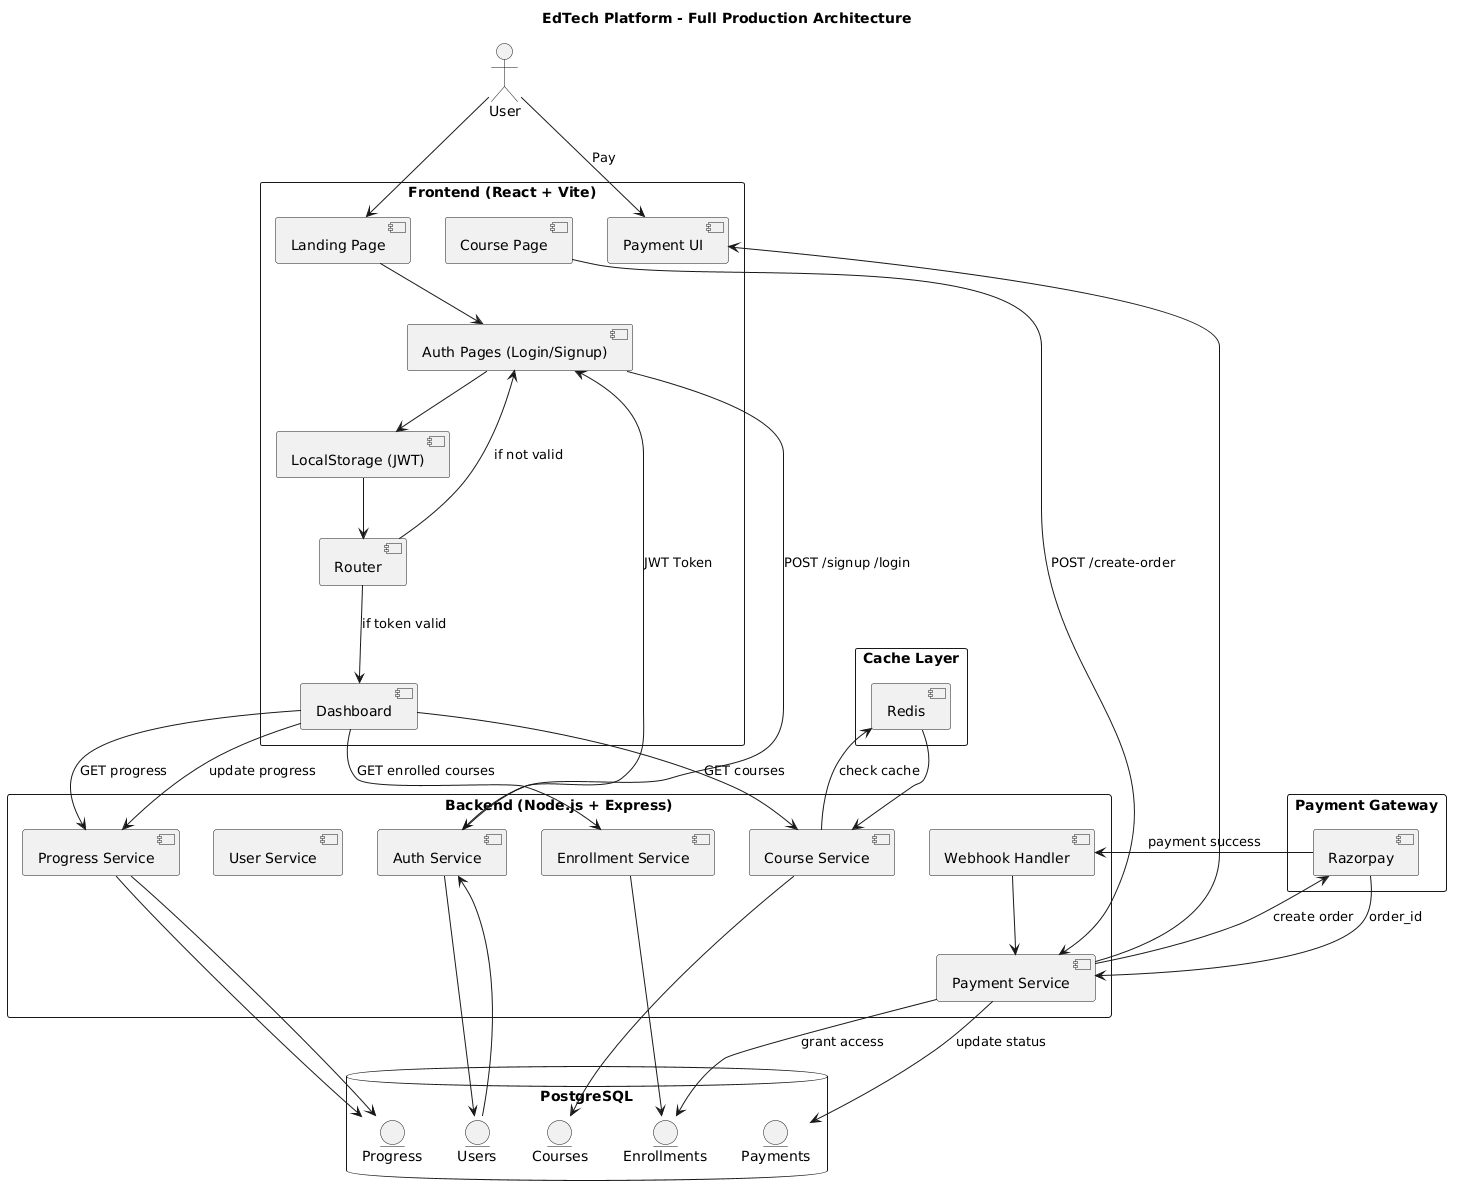

The diagram above was rendered by PlantUML. Its source (embedded in the PNG):
@startuml
title EdTech Platform - Full Production Architecture

actor User

' ================= FRONTEND =================
rectangle "Frontend (React + Vite)" {
  component "Landing Page"
  component "Auth Pages (Login/Signup)"
  component "Dashboard"
  component "Course Page"
  component "Payment UI"
  component "Router"
  component "LocalStorage (JWT)"
}

' ================= BACKEND =================
rectangle "Backend (Node.js + Express)" {

  component "Auth Service"
  component "User Service"
  component "Course Service"
  component "Enrollment Service"
  component "Payment Service"
  component "Progress Service"
  component "Webhook Handler"

}

' ================= CACHE =================
rectangle "Cache Layer" {
  component "Redis"
}

' ================= DATABASE =================
database "PostgreSQL" {
  entity Users
  entity Courses
  entity Enrollments
  entity Payments
  entity Progress
}

' ================= EXTERNAL =================
rectangle "Payment Gateway" {
  component Razorpay
}

' ================= USER FLOW =================
User --> "Landing Page"

"Landing Page" --> "Auth Pages (Login/Signup)"

' ================= AUTH =================
"Auth Pages (Login/Signup)" --> "Auth Service" : POST /signup /login
"Auth Service" --> Users
Users --> "Auth Service"

"Auth Service" --> "Auth Pages (Login/Signup)" : JWT Token

"Auth Pages (Login/Signup)" --> "LocalStorage (JWT)"
"LocalStorage (JWT)" --> "Router"

"Router" --> Dashboard : if token valid
"Router" --> "Auth Pages (Login/Signup)" : if not valid

' ================= DASHBOARD =================
Dashboard --> "Course Service" : GET courses
"Course Service" --> Courses

Dashboard --> "Progress Service" : GET progress
"Progress Service" --> Progress

' ================= CACHE =================
"Course Service" --> Redis : check cache
Redis --> "Course Service"

' ================= COURSE PURCHASE =================
"Course Page" --> "Payment Service" : POST /create-order
"Payment Service" --> Razorpay : create order
Razorpay --> "Payment Service" : order_id

"Payment Service" --> "Payment UI"

User --> "Payment UI" : Pay

Razorpay --> "Webhook Handler" : payment success
"Webhook Handler" --> "Payment Service"

"Payment Service" --> Payments : update status
"Payment Service" --> Enrollments : grant access

' ================= LEARNING FLOW =================
Dashboard --> "Enrollment Service" : GET enrolled courses
"Enrollment Service" --> Enrollments

Dashboard --> "Progress Service" : update progress
"Progress Service" --> Progress
@enduml